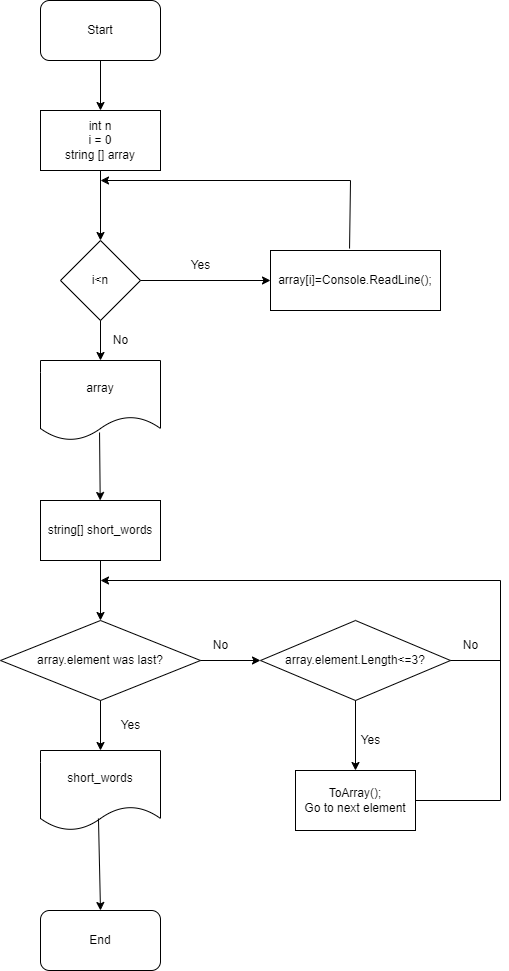

The diagram above was exported from draw.io. Its source (the exported page's mxGraphModel, read from the mxfile embedded in the PNG):
<mxGraphModel dx="1422" dy="833" grid="1" gridSize="10" guides="1" tooltips="1" connect="1" arrows="1" fold="1" page="1" pageScale="1" pageWidth="827" pageHeight="1169" math="0" shadow="0">
  <root>
    <mxCell id="WIyWlLk6GJQsqaUBKTNV-0" />
    <mxCell id="WIyWlLk6GJQsqaUBKTNV-1" parent="WIyWlLk6GJQsqaUBKTNV-0" />
    <mxCell id="i6o8dlCHdBBF5wxaUeL_-0" value="Start" style="rounded=1;whiteSpace=wrap;html=1;" vertex="1" parent="WIyWlLk6GJQsqaUBKTNV-1">
      <mxGeometry x="340" y="40" width="120" height="60" as="geometry" />
    </mxCell>
    <mxCell id="i6o8dlCHdBBF5wxaUeL_-1" value="int n&lt;br&gt;i = 0&lt;br&gt;string [] array" style="rounded=0;whiteSpace=wrap;html=1;" vertex="1" parent="WIyWlLk6GJQsqaUBKTNV-1">
      <mxGeometry x="340" y="150" width="120" height="60" as="geometry" />
    </mxCell>
    <mxCell id="i6o8dlCHdBBF5wxaUeL_-2" value="i&amp;lt;n" style="rhombus;whiteSpace=wrap;html=1;" vertex="1" parent="WIyWlLk6GJQsqaUBKTNV-1">
      <mxGeometry x="360" y="280" width="80" height="80" as="geometry" />
    </mxCell>
    <mxCell id="i6o8dlCHdBBF5wxaUeL_-3" value="array[i]=Console.ReadLine();" style="rounded=0;whiteSpace=wrap;html=1;" vertex="1" parent="WIyWlLk6GJQsqaUBKTNV-1">
      <mxGeometry x="570" y="290" width="170" height="60" as="geometry" />
    </mxCell>
    <mxCell id="i6o8dlCHdBBF5wxaUeL_-5" value="string[] short_words" style="rounded=0;whiteSpace=wrap;html=1;" vertex="1" parent="WIyWlLk6GJQsqaUBKTNV-1">
      <mxGeometry x="340" y="540" width="120" height="60" as="geometry" />
    </mxCell>
    <mxCell id="i6o8dlCHdBBF5wxaUeL_-6" value="array" style="shape=document;whiteSpace=wrap;html=1;boundedLbl=1;" vertex="1" parent="WIyWlLk6GJQsqaUBKTNV-1">
      <mxGeometry x="340" y="400" width="120" height="80" as="geometry" />
    </mxCell>
    <mxCell id="i6o8dlCHdBBF5wxaUeL_-7" value="array.element.Length&amp;lt;=3?" style="rhombus;whiteSpace=wrap;html=1;" vertex="1" parent="WIyWlLk6GJQsqaUBKTNV-1">
      <mxGeometry x="560" y="660" width="190" height="80" as="geometry" />
    </mxCell>
    <mxCell id="i6o8dlCHdBBF5wxaUeL_-8" value="array.element was last?" style="rhombus;whiteSpace=wrap;html=1;" vertex="1" parent="WIyWlLk6GJQsqaUBKTNV-1">
      <mxGeometry x="300" y="660" width="200" height="80" as="geometry" />
    </mxCell>
    <mxCell id="i6o8dlCHdBBF5wxaUeL_-9" value="ToArray();&lt;br&gt;Go to next element" style="rounded=0;whiteSpace=wrap;html=1;" vertex="1" parent="WIyWlLk6GJQsqaUBKTNV-1">
      <mxGeometry x="595" y="810" width="120" height="60" as="geometry" />
    </mxCell>
    <mxCell id="i6o8dlCHdBBF5wxaUeL_-10" value="short_words" style="shape=document;whiteSpace=wrap;html=1;boundedLbl=1;" vertex="1" parent="WIyWlLk6GJQsqaUBKTNV-1">
      <mxGeometry x="340" y="790" width="120" height="80" as="geometry" />
    </mxCell>
    <mxCell id="i6o8dlCHdBBF5wxaUeL_-11" value="End" style="rounded=1;whiteSpace=wrap;html=1;" vertex="1" parent="WIyWlLk6GJQsqaUBKTNV-1">
      <mxGeometry x="340" y="950" width="120" height="60" as="geometry" />
    </mxCell>
    <mxCell id="i6o8dlCHdBBF5wxaUeL_-12" value="" style="endArrow=classic;html=1;rounded=0;exitX=0.5;exitY=1;exitDx=0;exitDy=0;" edge="1" parent="WIyWlLk6GJQsqaUBKTNV-1" source="i6o8dlCHdBBF5wxaUeL_-0" target="i6o8dlCHdBBF5wxaUeL_-1">
      <mxGeometry width="50" height="50" relative="1" as="geometry">
        <mxPoint x="390" y="410" as="sourcePoint" />
        <mxPoint x="440" y="360" as="targetPoint" />
      </mxGeometry>
    </mxCell>
    <mxCell id="i6o8dlCHdBBF5wxaUeL_-13" value="" style="endArrow=classic;html=1;rounded=0;exitX=0.5;exitY=1;exitDx=0;exitDy=0;" edge="1" parent="WIyWlLk6GJQsqaUBKTNV-1" source="i6o8dlCHdBBF5wxaUeL_-1" target="i6o8dlCHdBBF5wxaUeL_-2">
      <mxGeometry width="50" height="50" relative="1" as="geometry">
        <mxPoint x="390" y="410" as="sourcePoint" />
        <mxPoint x="440" y="360" as="targetPoint" />
      </mxGeometry>
    </mxCell>
    <mxCell id="i6o8dlCHdBBF5wxaUeL_-14" value="" style="endArrow=classic;html=1;rounded=0;entryX=0;entryY=0.5;entryDx=0;entryDy=0;exitX=1;exitY=0.5;exitDx=0;exitDy=0;" edge="1" parent="WIyWlLk6GJQsqaUBKTNV-1" source="i6o8dlCHdBBF5wxaUeL_-2" target="i6o8dlCHdBBF5wxaUeL_-3">
      <mxGeometry width="50" height="50" relative="1" as="geometry">
        <mxPoint x="390" y="410" as="sourcePoint" />
        <mxPoint x="440" y="360" as="targetPoint" />
      </mxGeometry>
    </mxCell>
    <mxCell id="i6o8dlCHdBBF5wxaUeL_-15" value="Yes" style="text;html=1;align=center;verticalAlign=middle;resizable=0;points=[];autosize=1;strokeColor=none;fillColor=none;" vertex="1" parent="WIyWlLk6GJQsqaUBKTNV-1">
      <mxGeometry x="480" y="290" width="40" height="30" as="geometry" />
    </mxCell>
    <mxCell id="i6o8dlCHdBBF5wxaUeL_-16" value="" style="endArrow=classic;html=1;rounded=0;exitX=0.465;exitY=-0.033;exitDx=0;exitDy=0;exitPerimeter=0;" edge="1" parent="WIyWlLk6GJQsqaUBKTNV-1" source="i6o8dlCHdBBF5wxaUeL_-3">
      <mxGeometry width="50" height="50" relative="1" as="geometry">
        <mxPoint x="680" y="240" as="sourcePoint" />
        <mxPoint x="400" y="220" as="targetPoint" />
        <Array as="points">
          <mxPoint x="650" y="220" />
        </Array>
      </mxGeometry>
    </mxCell>
    <mxCell id="i6o8dlCHdBBF5wxaUeL_-17" value="" style="endArrow=classic;html=1;rounded=0;exitX=0.5;exitY=1;exitDx=0;exitDy=0;entryX=0.5;entryY=0;entryDx=0;entryDy=0;" edge="1" parent="WIyWlLk6GJQsqaUBKTNV-1" source="i6o8dlCHdBBF5wxaUeL_-2" target="i6o8dlCHdBBF5wxaUeL_-6">
      <mxGeometry width="50" height="50" relative="1" as="geometry">
        <mxPoint x="390" y="410" as="sourcePoint" />
        <mxPoint x="440" y="360" as="targetPoint" />
      </mxGeometry>
    </mxCell>
    <mxCell id="i6o8dlCHdBBF5wxaUeL_-18" value="No" style="text;html=1;align=center;verticalAlign=middle;resizable=0;points=[];autosize=1;strokeColor=none;fillColor=none;" vertex="1" parent="WIyWlLk6GJQsqaUBKTNV-1">
      <mxGeometry x="400" y="365" width="40" height="30" as="geometry" />
    </mxCell>
    <mxCell id="i6o8dlCHdBBF5wxaUeL_-19" value="" style="endArrow=classic;html=1;rounded=0;entryX=0.5;entryY=0;entryDx=0;entryDy=0;" edge="1" parent="WIyWlLk6GJQsqaUBKTNV-1" target="i6o8dlCHdBBF5wxaUeL_-8">
      <mxGeometry width="50" height="50" relative="1" as="geometry">
        <mxPoint x="400" y="600" as="sourcePoint" />
        <mxPoint x="440" y="680" as="targetPoint" />
      </mxGeometry>
    </mxCell>
    <mxCell id="i6o8dlCHdBBF5wxaUeL_-20" value="" style="endArrow=classic;html=1;rounded=0;exitX=0.492;exitY=0.9;exitDx=0;exitDy=0;exitPerimeter=0;" edge="1" parent="WIyWlLk6GJQsqaUBKTNV-1" source="i6o8dlCHdBBF5wxaUeL_-6" target="i6o8dlCHdBBF5wxaUeL_-5">
      <mxGeometry width="50" height="50" relative="1" as="geometry">
        <mxPoint x="390" y="630" as="sourcePoint" />
        <mxPoint x="440" y="580" as="targetPoint" />
      </mxGeometry>
    </mxCell>
    <mxCell id="i6o8dlCHdBBF5wxaUeL_-21" value="" style="endArrow=classic;html=1;rounded=0;entryX=0.5;entryY=0;entryDx=0;entryDy=0;exitX=0.5;exitY=1;exitDx=0;exitDy=0;" edge="1" parent="WIyWlLk6GJQsqaUBKTNV-1" source="i6o8dlCHdBBF5wxaUeL_-8" target="i6o8dlCHdBBF5wxaUeL_-10">
      <mxGeometry width="50" height="50" relative="1" as="geometry">
        <mxPoint x="390" y="630" as="sourcePoint" />
        <mxPoint x="440" y="580" as="targetPoint" />
      </mxGeometry>
    </mxCell>
    <mxCell id="i6o8dlCHdBBF5wxaUeL_-22" value="Yes" style="text;html=1;align=center;verticalAlign=middle;resizable=0;points=[];autosize=1;strokeColor=none;fillColor=none;" vertex="1" parent="WIyWlLk6GJQsqaUBKTNV-1">
      <mxGeometry x="410" y="750" width="40" height="30" as="geometry" />
    </mxCell>
    <mxCell id="i6o8dlCHdBBF5wxaUeL_-23" value="" style="endArrow=classic;html=1;rounded=0;entryX=0;entryY=0.5;entryDx=0;entryDy=0;exitX=1;exitY=0.5;exitDx=0;exitDy=0;" edge="1" parent="WIyWlLk6GJQsqaUBKTNV-1" source="i6o8dlCHdBBF5wxaUeL_-8" target="i6o8dlCHdBBF5wxaUeL_-7">
      <mxGeometry width="50" height="50" relative="1" as="geometry">
        <mxPoint x="390" y="630" as="sourcePoint" />
        <mxPoint x="440" y="580" as="targetPoint" />
      </mxGeometry>
    </mxCell>
    <mxCell id="i6o8dlCHdBBF5wxaUeL_-24" value="No" style="text;html=1;align=center;verticalAlign=middle;resizable=0;points=[];autosize=1;strokeColor=none;fillColor=none;" vertex="1" parent="WIyWlLk6GJQsqaUBKTNV-1">
      <mxGeometry x="500" y="670" width="40" height="30" as="geometry" />
    </mxCell>
    <mxCell id="i6o8dlCHdBBF5wxaUeL_-25" value="" style="endArrow=classic;html=1;rounded=0;entryX=0.5;entryY=0;entryDx=0;entryDy=0;exitX=0.5;exitY=1;exitDx=0;exitDy=0;" edge="1" parent="WIyWlLk6GJQsqaUBKTNV-1" source="i6o8dlCHdBBF5wxaUeL_-7" target="i6o8dlCHdBBF5wxaUeL_-9">
      <mxGeometry width="50" height="50" relative="1" as="geometry">
        <mxPoint x="390" y="800" as="sourcePoint" />
        <mxPoint x="440" y="750" as="targetPoint" />
      </mxGeometry>
    </mxCell>
    <mxCell id="i6o8dlCHdBBF5wxaUeL_-26" value="Yes" style="text;html=1;align=center;verticalAlign=middle;resizable=0;points=[];autosize=1;strokeColor=none;fillColor=none;" vertex="1" parent="WIyWlLk6GJQsqaUBKTNV-1">
      <mxGeometry x="650" y="765" width="40" height="30" as="geometry" />
    </mxCell>
    <mxCell id="i6o8dlCHdBBF5wxaUeL_-27" value="" style="endArrow=classic;html=1;rounded=0;exitX=1;exitY=0.5;exitDx=0;exitDy=0;" edge="1" parent="WIyWlLk6GJQsqaUBKTNV-1" source="i6o8dlCHdBBF5wxaUeL_-9">
      <mxGeometry width="50" height="50" relative="1" as="geometry">
        <mxPoint x="390" y="800" as="sourcePoint" />
        <mxPoint x="400" y="620" as="targetPoint" />
        <Array as="points">
          <mxPoint x="800" y="840" />
          <mxPoint x="800" y="620" />
        </Array>
      </mxGeometry>
    </mxCell>
    <mxCell id="i6o8dlCHdBBF5wxaUeL_-28" value="" style="endArrow=none;html=1;rounded=0;exitX=1;exitY=0.5;exitDx=0;exitDy=0;" edge="1" parent="WIyWlLk6GJQsqaUBKTNV-1" source="i6o8dlCHdBBF5wxaUeL_-7">
      <mxGeometry width="50" height="50" relative="1" as="geometry">
        <mxPoint x="390" y="790" as="sourcePoint" />
        <mxPoint x="800" y="700" as="targetPoint" />
      </mxGeometry>
    </mxCell>
    <mxCell id="i6o8dlCHdBBF5wxaUeL_-29" value="No" style="text;html=1;align=center;verticalAlign=middle;resizable=0;points=[];autosize=1;strokeColor=none;fillColor=none;" vertex="1" parent="WIyWlLk6GJQsqaUBKTNV-1">
      <mxGeometry x="750" y="670" width="40" height="30" as="geometry" />
    </mxCell>
    <mxCell id="i6o8dlCHdBBF5wxaUeL_-30" value="" style="endArrow=classic;html=1;rounded=0;exitX=0.483;exitY=0.85;exitDx=0;exitDy=0;exitPerimeter=0;entryX=0.5;entryY=0;entryDx=0;entryDy=0;" edge="1" parent="WIyWlLk6GJQsqaUBKTNV-1" source="i6o8dlCHdBBF5wxaUeL_-10" target="i6o8dlCHdBBF5wxaUeL_-11">
      <mxGeometry width="50" height="50" relative="1" as="geometry">
        <mxPoint x="390" y="860" as="sourcePoint" />
        <mxPoint x="440" y="760" as="targetPoint" />
      </mxGeometry>
    </mxCell>
  </root>
</mxGraphModel>